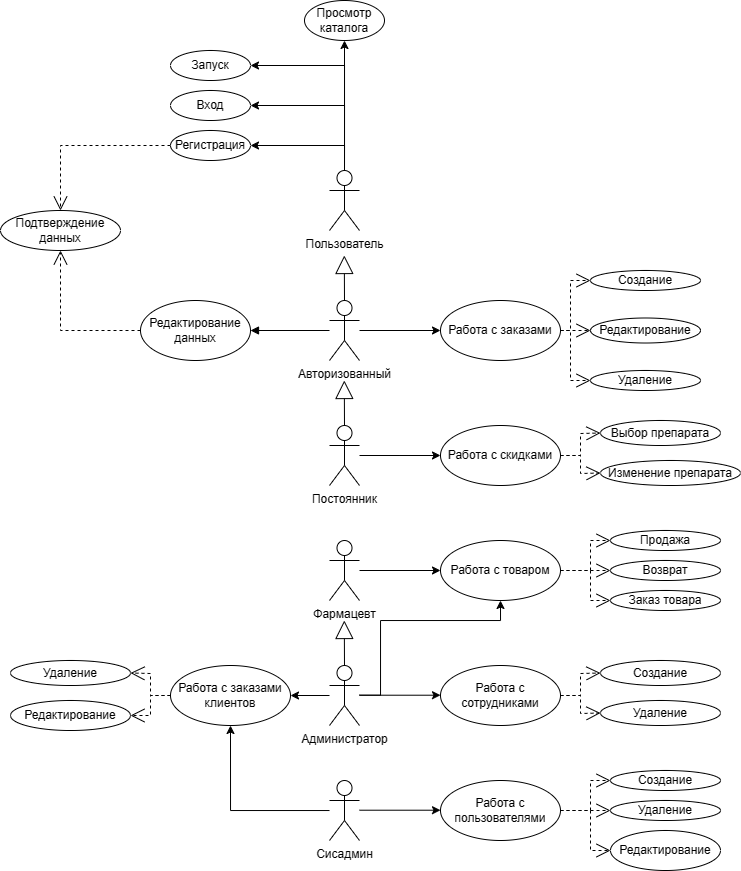

The diagram above was exported from draw.io. Its source (the exported page's mxGraphModel, read from the mxfile embedded in the PNG):
<mxGraphModel dx="983" dy="541" grid="1" gridSize="10" guides="1" tooltips="1" connect="1" arrows="1" fold="1" page="1" pageScale="1" pageWidth="827" pageHeight="1169" math="0" shadow="0">
  <root>
    <mxCell id="0" />
    <mxCell id="1" parent="0" />
    <mxCell id="RJGKVbmpO5gE_CvGG9Wy-58" value="" style="group" vertex="1" connectable="0" parent="1">
      <mxGeometry x="70" y="70" width="740" height="485" as="geometry" />
    </mxCell>
    <mxCell id="RJGKVbmpO5gE_CvGG9Wy-1" value="Пользователь" style="shape=umlActor;verticalLabelPosition=bottom;verticalAlign=top;html=1;outlineConnect=0;" vertex="1" parent="RJGKVbmpO5gE_CvGG9Wy-58">
      <mxGeometry x="329" y="170" width="30" height="60" as="geometry" />
    </mxCell>
    <mxCell id="RJGKVbmpO5gE_CvGG9Wy-2" value="Запуск" style="ellipse;whiteSpace=wrap;html=1;" vertex="1" parent="RJGKVbmpO5gE_CvGG9Wy-58">
      <mxGeometry x="170" y="50" width="80" height="30" as="geometry" />
    </mxCell>
    <mxCell id="RJGKVbmpO5gE_CvGG9Wy-22" style="edgeStyle=orthogonalEdgeStyle;rounded=0;orthogonalLoop=1;jettySize=auto;html=1;exitX=0.5;exitY=0;exitDx=0;exitDy=0;exitPerimeter=0;entryX=1;entryY=0.5;entryDx=0;entryDy=0;" edge="1" parent="RJGKVbmpO5gE_CvGG9Wy-58" source="RJGKVbmpO5gE_CvGG9Wy-1" target="RJGKVbmpO5gE_CvGG9Wy-2">
      <mxGeometry relative="1" as="geometry" />
    </mxCell>
    <mxCell id="RJGKVbmpO5gE_CvGG9Wy-3" value="Вход" style="ellipse;whiteSpace=wrap;html=1;" vertex="1" parent="RJGKVbmpO5gE_CvGG9Wy-58">
      <mxGeometry x="170" y="90" width="80" height="30" as="geometry" />
    </mxCell>
    <mxCell id="RJGKVbmpO5gE_CvGG9Wy-10" style="edgeStyle=orthogonalEdgeStyle;rounded=0;orthogonalLoop=1;jettySize=auto;html=1;exitX=0.5;exitY=0;exitDx=0;exitDy=0;exitPerimeter=0;entryX=1;entryY=0.5;entryDx=0;entryDy=0;" edge="1" parent="RJGKVbmpO5gE_CvGG9Wy-58" source="RJGKVbmpO5gE_CvGG9Wy-1" target="RJGKVbmpO5gE_CvGG9Wy-3">
      <mxGeometry relative="1" as="geometry" />
    </mxCell>
    <mxCell id="RJGKVbmpO5gE_CvGG9Wy-4" value="Регистрация" style="ellipse;whiteSpace=wrap;html=1;" vertex="1" parent="RJGKVbmpO5gE_CvGG9Wy-58">
      <mxGeometry x="170" y="130" width="80" height="30" as="geometry" />
    </mxCell>
    <mxCell id="RJGKVbmpO5gE_CvGG9Wy-12" style="edgeStyle=orthogonalEdgeStyle;rounded=0;orthogonalLoop=1;jettySize=auto;html=1;exitX=0.5;exitY=0;exitDx=0;exitDy=0;exitPerimeter=0;entryX=1;entryY=0.5;entryDx=0;entryDy=0;" edge="1" parent="RJGKVbmpO5gE_CvGG9Wy-58" source="RJGKVbmpO5gE_CvGG9Wy-1" target="RJGKVbmpO5gE_CvGG9Wy-4">
      <mxGeometry relative="1" as="geometry" />
    </mxCell>
    <mxCell id="RJGKVbmpO5gE_CvGG9Wy-5" value="Просмотр каталога" style="ellipse;whiteSpace=wrap;html=1;" vertex="1" parent="RJGKVbmpO5gE_CvGG9Wy-58">
      <mxGeometry x="304" width="80" height="40" as="geometry" />
    </mxCell>
    <mxCell id="RJGKVbmpO5gE_CvGG9Wy-7" style="edgeStyle=orthogonalEdgeStyle;rounded=0;orthogonalLoop=1;jettySize=auto;html=1;entryX=0.5;entryY=1;entryDx=0;entryDy=0;" edge="1" parent="RJGKVbmpO5gE_CvGG9Wy-58" source="RJGKVbmpO5gE_CvGG9Wy-1" target="RJGKVbmpO5gE_CvGG9Wy-5">
      <mxGeometry relative="1" as="geometry" />
    </mxCell>
    <mxCell id="RJGKVbmpO5gE_CvGG9Wy-6" value="Подтверждение данных" style="ellipse;whiteSpace=wrap;html=1;" vertex="1" parent="RJGKVbmpO5gE_CvGG9Wy-58">
      <mxGeometry y="210" width="120" height="40" as="geometry" />
    </mxCell>
    <mxCell id="RJGKVbmpO5gE_CvGG9Wy-19" value="Редактирование данных" style="ellipse;whiteSpace=wrap;html=1;" vertex="1" parent="RJGKVbmpO5gE_CvGG9Wy-58">
      <mxGeometry x="140" y="300" width="110" height="60" as="geometry" />
    </mxCell>
    <mxCell id="RJGKVbmpO5gE_CvGG9Wy-24" value="Авторизованный" style="shape=umlActor;verticalLabelPosition=bottom;verticalAlign=top;html=1;outlineConnect=0;" vertex="1" parent="RJGKVbmpO5gE_CvGG9Wy-58">
      <mxGeometry x="329" y="300" width="30" height="60" as="geometry" />
    </mxCell>
    <mxCell id="RJGKVbmpO5gE_CvGG9Wy-28" value="" style="endArrow=block;endSize=16;endFill=0;html=1;rounded=0;exitX=0.5;exitY=0;exitDx=0;exitDy=0;exitPerimeter=0;" edge="1" parent="RJGKVbmpO5gE_CvGG9Wy-58" source="RJGKVbmpO5gE_CvGG9Wy-24">
      <mxGeometry width="160" relative="1" as="geometry">
        <mxPoint x="343.8" y="285" as="sourcePoint" />
        <mxPoint x="343.8" y="255" as="targetPoint" />
      </mxGeometry>
    </mxCell>
    <mxCell id="RJGKVbmpO5gE_CvGG9Wy-33" value="" style="endArrow=open;endSize=12;dashed=1;html=1;rounded=0;exitX=0;exitY=0.5;exitDx=0;exitDy=0;entryX=0.5;entryY=0;entryDx=0;entryDy=0;" edge="1" parent="RJGKVbmpO5gE_CvGG9Wy-58" source="RJGKVbmpO5gE_CvGG9Wy-4" target="RJGKVbmpO5gE_CvGG9Wy-6">
      <mxGeometry width="160" relative="1" as="geometry">
        <mxPoint x="430" y="240" as="sourcePoint" />
        <mxPoint x="590" y="240" as="targetPoint" />
        <Array as="points">
          <mxPoint x="60" y="145" />
        </Array>
      </mxGeometry>
    </mxCell>
    <mxCell id="RJGKVbmpO5gE_CvGG9Wy-34" value="" style="endArrow=open;endSize=12;dashed=1;html=1;rounded=0;exitX=0;exitY=0.5;exitDx=0;exitDy=0;entryX=0.5;entryY=1;entryDx=0;entryDy=0;" edge="1" parent="RJGKVbmpO5gE_CvGG9Wy-58" source="RJGKVbmpO5gE_CvGG9Wy-19" target="RJGKVbmpO5gE_CvGG9Wy-6">
      <mxGeometry width="160" relative="1" as="geometry">
        <mxPoint x="430" y="240" as="sourcePoint" />
        <mxPoint x="590" y="240" as="targetPoint" />
        <Array as="points">
          <mxPoint x="60" y="330" />
        </Array>
      </mxGeometry>
    </mxCell>
    <mxCell id="RJGKVbmpO5gE_CvGG9Wy-35" value="" style="endArrow=block;endFill=1;html=1;edgeStyle=orthogonalEdgeStyle;align=left;verticalAlign=top;rounded=0;entryX=1;entryY=0.5;entryDx=0;entryDy=0;" edge="1" parent="RJGKVbmpO5gE_CvGG9Wy-58" source="RJGKVbmpO5gE_CvGG9Wy-24" target="RJGKVbmpO5gE_CvGG9Wy-19">
      <mxGeometry x="-1" relative="1" as="geometry">
        <mxPoint x="320" y="310" as="sourcePoint" />
        <mxPoint x="460" y="310" as="targetPoint" />
      </mxGeometry>
    </mxCell>
    <mxCell id="RJGKVbmpO5gE_CvGG9Wy-38" value="Работа с заказами" style="ellipse;whiteSpace=wrap;html=1;" vertex="1" parent="RJGKVbmpO5gE_CvGG9Wy-58">
      <mxGeometry x="440" y="300" width="120" height="60" as="geometry" />
    </mxCell>
    <mxCell id="RJGKVbmpO5gE_CvGG9Wy-37" style="edgeStyle=orthogonalEdgeStyle;rounded=0;orthogonalLoop=1;jettySize=auto;html=1;entryX=0;entryY=0.5;entryDx=0;entryDy=0;" edge="1" parent="RJGKVbmpO5gE_CvGG9Wy-58" source="RJGKVbmpO5gE_CvGG9Wy-24" target="RJGKVbmpO5gE_CvGG9Wy-38">
      <mxGeometry relative="1" as="geometry">
        <mxPoint x="440" y="330" as="targetPoint" />
      </mxGeometry>
    </mxCell>
    <mxCell id="RJGKVbmpO5gE_CvGG9Wy-39" value="" style="endArrow=open;endSize=12;dashed=1;html=1;rounded=0;exitX=1;exitY=0.5;exitDx=0;exitDy=0;entryX=0;entryY=0.5;entryDx=0;entryDy=0;" edge="1" parent="RJGKVbmpO5gE_CvGG9Wy-58" source="RJGKVbmpO5gE_CvGG9Wy-38" target="RJGKVbmpO5gE_CvGG9Wy-40">
      <mxGeometry width="160" relative="1" as="geometry">
        <mxPoint x="540" y="290" as="sourcePoint" />
        <mxPoint x="500" y="230" as="targetPoint" />
        <Array as="points">
          <mxPoint x="570" y="330" />
          <mxPoint x="570" y="280" />
        </Array>
      </mxGeometry>
    </mxCell>
    <mxCell id="RJGKVbmpO5gE_CvGG9Wy-40" value="Создание" style="ellipse;whiteSpace=wrap;html=1;" vertex="1" parent="RJGKVbmpO5gE_CvGG9Wy-58">
      <mxGeometry x="590" y="270" width="110" height="20" as="geometry" />
    </mxCell>
    <mxCell id="RJGKVbmpO5gE_CvGG9Wy-41" value="Редактирование" style="ellipse;whiteSpace=wrap;html=1;" vertex="1" parent="RJGKVbmpO5gE_CvGG9Wy-58">
      <mxGeometry x="590" y="317.5" width="110" height="25" as="geometry" />
    </mxCell>
    <mxCell id="RJGKVbmpO5gE_CvGG9Wy-42" value="Удаление" style="ellipse;whiteSpace=wrap;html=1;" vertex="1" parent="RJGKVbmpO5gE_CvGG9Wy-58">
      <mxGeometry x="590" y="370" width="110" height="20" as="geometry" />
    </mxCell>
    <mxCell id="RJGKVbmpO5gE_CvGG9Wy-46" value="" style="endArrow=open;endSize=12;dashed=1;html=1;rounded=0;exitX=1;exitY=0.5;exitDx=0;exitDy=0;entryX=0;entryY=0.5;entryDx=0;entryDy=0;" edge="1" parent="RJGKVbmpO5gE_CvGG9Wy-58" source="RJGKVbmpO5gE_CvGG9Wy-38" target="RJGKVbmpO5gE_CvGG9Wy-41">
      <mxGeometry width="160" relative="1" as="geometry">
        <mxPoint x="440" y="300" as="sourcePoint" />
        <mxPoint x="600" y="300" as="targetPoint" />
      </mxGeometry>
    </mxCell>
    <mxCell id="RJGKVbmpO5gE_CvGG9Wy-47" value="" style="endArrow=open;endSize=12;dashed=1;html=1;rounded=0;exitX=1;exitY=0.5;exitDx=0;exitDy=0;entryX=0;entryY=0.5;entryDx=0;entryDy=0;" edge="1" parent="RJGKVbmpO5gE_CvGG9Wy-58" source="RJGKVbmpO5gE_CvGG9Wy-38" target="RJGKVbmpO5gE_CvGG9Wy-42">
      <mxGeometry width="160" relative="1" as="geometry">
        <mxPoint x="570" y="340" as="sourcePoint" />
        <mxPoint x="600" y="290" as="targetPoint" />
        <Array as="points">
          <mxPoint x="570" y="330" />
          <mxPoint x="570" y="380" />
        </Array>
      </mxGeometry>
    </mxCell>
    <mxCell id="RJGKVbmpO5gE_CvGG9Wy-50" style="edgeStyle=orthogonalEdgeStyle;rounded=0;orthogonalLoop=1;jettySize=auto;html=1;" edge="1" parent="RJGKVbmpO5gE_CvGG9Wy-58" source="RJGKVbmpO5gE_CvGG9Wy-48">
      <mxGeometry relative="1" as="geometry">
        <mxPoint x="440" y="455" as="targetPoint" />
      </mxGeometry>
    </mxCell>
    <mxCell id="RJGKVbmpO5gE_CvGG9Wy-48" value="Постоянник" style="shape=umlActor;verticalLabelPosition=bottom;verticalAlign=top;html=1;outlineConnect=0;" vertex="1" parent="RJGKVbmpO5gE_CvGG9Wy-58">
      <mxGeometry x="329" y="425" width="30" height="60" as="geometry" />
    </mxCell>
    <mxCell id="RJGKVbmpO5gE_CvGG9Wy-49" value="" style="endArrow=block;endSize=16;endFill=0;html=1;rounded=0;exitX=0.5;exitY=0;exitDx=0;exitDy=0;exitPerimeter=0;" edge="1" parent="RJGKVbmpO5gE_CvGG9Wy-58" source="RJGKVbmpO5gE_CvGG9Wy-48">
      <mxGeometry width="160" relative="1" as="geometry">
        <mxPoint x="343.8" y="410" as="sourcePoint" />
        <mxPoint x="343.8" y="380" as="targetPoint" />
      </mxGeometry>
    </mxCell>
    <mxCell id="RJGKVbmpO5gE_CvGG9Wy-51" value="Работа с скидками" style="ellipse;whiteSpace=wrap;html=1;" vertex="1" parent="RJGKVbmpO5gE_CvGG9Wy-58">
      <mxGeometry x="440" y="425" width="120" height="60" as="geometry" />
    </mxCell>
    <mxCell id="RJGKVbmpO5gE_CvGG9Wy-53" value="Выбор препарата" style="ellipse;whiteSpace=wrap;html=1;" vertex="1" parent="RJGKVbmpO5gE_CvGG9Wy-58">
      <mxGeometry x="600" y="420" width="120" height="25" as="geometry" />
    </mxCell>
    <mxCell id="RJGKVbmpO5gE_CvGG9Wy-55" value="" style="endArrow=open;endSize=12;dashed=1;html=1;rounded=0;exitX=1;exitY=0.5;exitDx=0;exitDy=0;entryX=0;entryY=0.5;entryDx=0;entryDy=0;" edge="1" parent="RJGKVbmpO5gE_CvGG9Wy-58" source="RJGKVbmpO5gE_CvGG9Wy-51" target="RJGKVbmpO5gE_CvGG9Wy-53">
      <mxGeometry width="160" relative="1" as="geometry">
        <mxPoint x="570" y="467.5" as="sourcePoint" />
        <mxPoint x="600" y="517.5" as="targetPoint" />
        <Array as="points">
          <mxPoint x="580" y="455" />
          <mxPoint x="580" y="433" />
        </Array>
      </mxGeometry>
    </mxCell>
    <mxCell id="RJGKVbmpO5gE_CvGG9Wy-56" value="Изменение препарата" style="ellipse;whiteSpace=wrap;html=1;" vertex="1" parent="RJGKVbmpO5gE_CvGG9Wy-58">
      <mxGeometry x="600" y="460" width="140" height="25" as="geometry" />
    </mxCell>
    <mxCell id="RJGKVbmpO5gE_CvGG9Wy-57" value="" style="endArrow=open;endSize=12;dashed=1;html=1;rounded=0;exitX=1;exitY=0.5;exitDx=0;exitDy=0;entryX=0;entryY=0.5;entryDx=0;entryDy=0;" edge="1" parent="RJGKVbmpO5gE_CvGG9Wy-58" source="RJGKVbmpO5gE_CvGG9Wy-51" target="RJGKVbmpO5gE_CvGG9Wy-56">
      <mxGeometry width="160" relative="1" as="geometry">
        <mxPoint x="570" y="465" as="sourcePoint" />
        <mxPoint x="610" y="443" as="targetPoint" />
        <Array as="points">
          <mxPoint x="580" y="455" />
          <mxPoint x="580" y="473" />
        </Array>
      </mxGeometry>
    </mxCell>
    <mxCell id="RJGKVbmpO5gE_CvGG9Wy-60" value="Фармацевт" style="shape=umlActor;verticalLabelPosition=bottom;verticalAlign=top;html=1;outlineConnect=0;" vertex="1" parent="1">
      <mxGeometry x="399" y="610" width="30" height="60" as="geometry" />
    </mxCell>
    <mxCell id="RJGKVbmpO5gE_CvGG9Wy-62" style="edgeStyle=orthogonalEdgeStyle;rounded=0;orthogonalLoop=1;jettySize=auto;html=1;" edge="1" parent="1">
      <mxGeometry relative="1" as="geometry">
        <mxPoint x="510" y="640" as="targetPoint" />
        <mxPoint x="429" y="640" as="sourcePoint" />
      </mxGeometry>
    </mxCell>
    <mxCell id="RJGKVbmpO5gE_CvGG9Wy-63" value="Работа с товаром" style="ellipse;whiteSpace=wrap;html=1;" vertex="1" parent="1">
      <mxGeometry x="510" y="610" width="120" height="60" as="geometry" />
    </mxCell>
    <mxCell id="RJGKVbmpO5gE_CvGG9Wy-64" value="" style="endArrow=open;endSize=12;dashed=1;html=1;rounded=0;exitX=1;exitY=0.5;exitDx=0;exitDy=0;entryX=0;entryY=0.5;entryDx=0;entryDy=0;" edge="1" parent="1" target="RJGKVbmpO5gE_CvGG9Wy-65" source="RJGKVbmpO5gE_CvGG9Wy-63">
      <mxGeometry width="160" relative="1" as="geometry">
        <mxPoint x="650" y="640" as="sourcePoint" />
        <mxPoint x="590" y="540" as="targetPoint" />
        <Array as="points">
          <mxPoint x="660" y="640" />
          <mxPoint x="660" y="610" />
        </Array>
      </mxGeometry>
    </mxCell>
    <mxCell id="RJGKVbmpO5gE_CvGG9Wy-65" value="Продажа" style="ellipse;whiteSpace=wrap;html=1;" vertex="1" parent="1">
      <mxGeometry x="680" y="600" width="110" height="20" as="geometry" />
    </mxCell>
    <mxCell id="RJGKVbmpO5gE_CvGG9Wy-66" value="Возврат" style="ellipse;whiteSpace=wrap;html=1;" vertex="1" parent="1">
      <mxGeometry x="680" y="630" width="110" height="20" as="geometry" />
    </mxCell>
    <mxCell id="RJGKVbmpO5gE_CvGG9Wy-72" value="" style="endArrow=open;endSize=12;dashed=1;html=1;rounded=0;exitX=1;exitY=0.5;exitDx=0;exitDy=0;entryX=0;entryY=0.5;entryDx=0;entryDy=0;" edge="1" parent="1" source="RJGKVbmpO5gE_CvGG9Wy-63" target="RJGKVbmpO5gE_CvGG9Wy-66">
      <mxGeometry width="160" relative="1" as="geometry">
        <mxPoint x="640" y="650" as="sourcePoint" />
        <mxPoint x="690" y="600" as="targetPoint" />
        <Array as="points">
          <mxPoint x="660" y="640" />
        </Array>
      </mxGeometry>
    </mxCell>
    <mxCell id="RJGKVbmpO5gE_CvGG9Wy-102" style="edgeStyle=orthogonalEdgeStyle;rounded=0;orthogonalLoop=1;jettySize=auto;html=1;entryX=1;entryY=0.5;entryDx=0;entryDy=0;" edge="1" parent="1" source="RJGKVbmpO5gE_CvGG9Wy-73" target="RJGKVbmpO5gE_CvGG9Wy-101">
      <mxGeometry relative="1" as="geometry" />
    </mxCell>
    <mxCell id="RJGKVbmpO5gE_CvGG9Wy-73" value="Администратор" style="shape=umlActor;verticalLabelPosition=bottom;verticalAlign=top;html=1;outlineConnect=0;" vertex="1" parent="1">
      <mxGeometry x="399" y="735" width="30" height="60" as="geometry" />
    </mxCell>
    <mxCell id="RJGKVbmpO5gE_CvGG9Wy-74" value="" style="endArrow=block;endSize=16;endFill=0;html=1;rounded=0;exitX=0.5;exitY=0;exitDx=0;exitDy=0;exitPerimeter=0;" edge="1" parent="1" source="RJGKVbmpO5gE_CvGG9Wy-73">
      <mxGeometry width="160" relative="1" as="geometry">
        <mxPoint x="413.8" y="720" as="sourcePoint" />
        <mxPoint x="413.8" y="690" as="targetPoint" />
      </mxGeometry>
    </mxCell>
    <mxCell id="RJGKVbmpO5gE_CvGG9Wy-75" value="Заказ товара" style="ellipse;whiteSpace=wrap;html=1;" vertex="1" parent="1">
      <mxGeometry x="680" y="660" width="110" height="20" as="geometry" />
    </mxCell>
    <mxCell id="RJGKVbmpO5gE_CvGG9Wy-76" value="" style="endArrow=open;endSize=12;dashed=1;html=1;rounded=0;entryX=0;entryY=0.5;entryDx=0;entryDy=0;" edge="1" parent="1" target="RJGKVbmpO5gE_CvGG9Wy-75">
      <mxGeometry width="160" relative="1" as="geometry">
        <mxPoint x="660" y="640" as="sourcePoint" />
        <mxPoint x="670" y="690" as="targetPoint" />
        <Array as="points">
          <mxPoint x="660" y="670" />
        </Array>
      </mxGeometry>
    </mxCell>
    <mxCell id="RJGKVbmpO5gE_CvGG9Wy-77" style="edgeStyle=orthogonalEdgeStyle;rounded=0;orthogonalLoop=1;jettySize=auto;html=1;entryX=0.5;entryY=1;entryDx=0;entryDy=0;" edge="1" parent="1" target="RJGKVbmpO5gE_CvGG9Wy-63">
      <mxGeometry relative="1" as="geometry">
        <mxPoint x="510" y="764.71" as="targetPoint" />
        <mxPoint x="429" y="764.71" as="sourcePoint" />
        <Array as="points">
          <mxPoint x="450" y="765" />
          <mxPoint x="450" y="690" />
          <mxPoint x="570" y="690" />
        </Array>
      </mxGeometry>
    </mxCell>
    <mxCell id="RJGKVbmpO5gE_CvGG9Wy-79" value="Работа с сотрудниками" style="ellipse;whiteSpace=wrap;html=1;" vertex="1" parent="1">
      <mxGeometry x="510" y="735" width="120" height="60" as="geometry" />
    </mxCell>
    <mxCell id="RJGKVbmpO5gE_CvGG9Wy-82" style="edgeStyle=orthogonalEdgeStyle;rounded=0;orthogonalLoop=1;jettySize=auto;html=1;" edge="1" parent="1">
      <mxGeometry relative="1" as="geometry">
        <mxPoint x="510" y="764.71" as="targetPoint" />
        <mxPoint x="429" y="764.71" as="sourcePoint" />
      </mxGeometry>
    </mxCell>
    <mxCell id="RJGKVbmpO5gE_CvGG9Wy-88" value="Создание" style="ellipse;whiteSpace=wrap;html=1;" vertex="1" parent="1">
      <mxGeometry x="670" y="730" width="120" height="25" as="geometry" />
    </mxCell>
    <mxCell id="RJGKVbmpO5gE_CvGG9Wy-89" value="" style="endArrow=open;endSize=12;dashed=1;html=1;rounded=0;exitX=1;exitY=0.5;exitDx=0;exitDy=0;entryX=0;entryY=0.5;entryDx=0;entryDy=0;" edge="1" parent="1" target="RJGKVbmpO5gE_CvGG9Wy-88">
      <mxGeometry width="160" relative="1" as="geometry">
        <mxPoint x="630" y="765" as="sourcePoint" />
        <mxPoint x="670" y="827.5" as="targetPoint" />
        <Array as="points">
          <mxPoint x="650" y="765" />
          <mxPoint x="650" y="743" />
        </Array>
      </mxGeometry>
    </mxCell>
    <mxCell id="RJGKVbmpO5gE_CvGG9Wy-90" value="Удаление" style="ellipse;whiteSpace=wrap;html=1;" vertex="1" parent="1">
      <mxGeometry x="670" y="770" width="120" height="25" as="geometry" />
    </mxCell>
    <mxCell id="RJGKVbmpO5gE_CvGG9Wy-91" value="" style="endArrow=open;endSize=12;dashed=1;html=1;rounded=0;exitX=1;exitY=0.5;exitDx=0;exitDy=0;entryX=0;entryY=0.5;entryDx=0;entryDy=0;" edge="1" parent="1" target="RJGKVbmpO5gE_CvGG9Wy-90">
      <mxGeometry width="160" relative="1" as="geometry">
        <mxPoint x="630" y="765" as="sourcePoint" />
        <mxPoint x="680" y="753" as="targetPoint" />
        <Array as="points">
          <mxPoint x="650" y="765" />
          <mxPoint x="650" y="783" />
        </Array>
      </mxGeometry>
    </mxCell>
    <mxCell id="RJGKVbmpO5gE_CvGG9Wy-108" style="edgeStyle=orthogonalEdgeStyle;rounded=0;orthogonalLoop=1;jettySize=auto;html=1;entryX=0.5;entryY=1;entryDx=0;entryDy=0;" edge="1" parent="1" source="RJGKVbmpO5gE_CvGG9Wy-92" target="RJGKVbmpO5gE_CvGG9Wy-101">
      <mxGeometry relative="1" as="geometry" />
    </mxCell>
    <mxCell id="RJGKVbmpO5gE_CvGG9Wy-92" value="Сисадмин" style="shape=umlActor;verticalLabelPosition=bottom;verticalAlign=top;html=1;outlineConnect=0;" vertex="1" parent="1">
      <mxGeometry x="399" y="850" width="30" height="60" as="geometry" />
    </mxCell>
    <mxCell id="RJGKVbmpO5gE_CvGG9Wy-93" style="edgeStyle=orthogonalEdgeStyle;rounded=0;orthogonalLoop=1;jettySize=auto;html=1;" edge="1" parent="1">
      <mxGeometry relative="1" as="geometry">
        <mxPoint x="510" y="879.71" as="targetPoint" />
        <mxPoint x="429" y="879.71" as="sourcePoint" />
      </mxGeometry>
    </mxCell>
    <mxCell id="RJGKVbmpO5gE_CvGG9Wy-94" value="Работа с пользователями" style="ellipse;whiteSpace=wrap;html=1;" vertex="1" parent="1">
      <mxGeometry x="510" y="850" width="120" height="60" as="geometry" />
    </mxCell>
    <mxCell id="RJGKVbmpO5gE_CvGG9Wy-95" value="" style="endArrow=open;endSize=12;dashed=1;html=1;rounded=0;exitX=1;exitY=0.5;exitDx=0;exitDy=0;entryX=0;entryY=0.5;entryDx=0;entryDy=0;" edge="1" parent="1" target="RJGKVbmpO5gE_CvGG9Wy-96">
      <mxGeometry width="160" relative="1" as="geometry">
        <mxPoint x="630" y="880" as="sourcePoint" />
        <mxPoint x="590" y="780" as="targetPoint" />
        <Array as="points">
          <mxPoint x="660" y="880" />
          <mxPoint x="660" y="850" />
        </Array>
      </mxGeometry>
    </mxCell>
    <mxCell id="RJGKVbmpO5gE_CvGG9Wy-96" value="Создание" style="ellipse;whiteSpace=wrap;html=1;" vertex="1" parent="1">
      <mxGeometry x="680" y="840" width="110" height="20" as="geometry" />
    </mxCell>
    <mxCell id="RJGKVbmpO5gE_CvGG9Wy-97" value="Удаление" style="ellipse;whiteSpace=wrap;html=1;" vertex="1" parent="1">
      <mxGeometry x="680" y="870" width="110" height="20" as="geometry" />
    </mxCell>
    <mxCell id="RJGKVbmpO5gE_CvGG9Wy-98" value="" style="endArrow=open;endSize=12;dashed=1;html=1;rounded=0;exitX=1;exitY=0.5;exitDx=0;exitDy=0;entryX=0;entryY=0.5;entryDx=0;entryDy=0;" edge="1" parent="1" target="RJGKVbmpO5gE_CvGG9Wy-97">
      <mxGeometry width="160" relative="1" as="geometry">
        <mxPoint x="630" y="880" as="sourcePoint" />
        <mxPoint x="690" y="840" as="targetPoint" />
        <Array as="points">
          <mxPoint x="660" y="880" />
        </Array>
      </mxGeometry>
    </mxCell>
    <mxCell id="RJGKVbmpO5gE_CvGG9Wy-99" value="Редактирование" style="ellipse;whiteSpace=wrap;html=1;" vertex="1" parent="1">
      <mxGeometry x="680" y="900" width="110" height="40" as="geometry" />
    </mxCell>
    <mxCell id="RJGKVbmpO5gE_CvGG9Wy-100" value="" style="endArrow=open;endSize=12;dashed=1;html=1;rounded=0;entryX=0;entryY=0.5;entryDx=0;entryDy=0;" edge="1" parent="1" target="RJGKVbmpO5gE_CvGG9Wy-99">
      <mxGeometry width="160" relative="1" as="geometry">
        <mxPoint x="660" y="880" as="sourcePoint" />
        <mxPoint x="670" y="930" as="targetPoint" />
        <Array as="points">
          <mxPoint x="660" y="920" />
        </Array>
      </mxGeometry>
    </mxCell>
    <mxCell id="RJGKVbmpO5gE_CvGG9Wy-101" value="Работа с заказами клиентов" style="ellipse;whiteSpace=wrap;html=1;" vertex="1" parent="1">
      <mxGeometry x="240" y="735" width="120" height="60" as="geometry" />
    </mxCell>
    <mxCell id="RJGKVbmpO5gE_CvGG9Wy-103" value="Удаление" style="ellipse;whiteSpace=wrap;html=1;" vertex="1" parent="1">
      <mxGeometry x="80" y="730" width="120" height="25" as="geometry" />
    </mxCell>
    <mxCell id="RJGKVbmpO5gE_CvGG9Wy-105" value="Редактирование" style="ellipse;whiteSpace=wrap;html=1;" vertex="1" parent="1">
      <mxGeometry x="80" y="770" width="120" height="30" as="geometry" />
    </mxCell>
    <mxCell id="RJGKVbmpO5gE_CvGG9Wy-106" value="" style="endArrow=open;endSize=12;dashed=1;html=1;rounded=0;exitX=0;exitY=0.5;exitDx=0;exitDy=0;entryX=1;entryY=0.5;entryDx=0;entryDy=0;" edge="1" parent="1" target="RJGKVbmpO5gE_CvGG9Wy-105" source="RJGKVbmpO5gE_CvGG9Wy-101">
      <mxGeometry width="160" relative="1" as="geometry">
        <mxPoint x="70" y="745" as="sourcePoint" />
        <mxPoint x="120" y="733" as="targetPoint" />
        <Array as="points">
          <mxPoint x="220" y="765" />
          <mxPoint x="220" y="785" />
        </Array>
      </mxGeometry>
    </mxCell>
    <mxCell id="RJGKVbmpO5gE_CvGG9Wy-107" value="" style="endArrow=open;endSize=12;dashed=1;html=1;rounded=0;exitX=0;exitY=0.5;exitDx=0;exitDy=0;entryX=1;entryY=0.5;entryDx=0;entryDy=0;" edge="1" parent="1" source="RJGKVbmpO5gE_CvGG9Wy-101" target="RJGKVbmpO5gE_CvGG9Wy-103">
      <mxGeometry width="160" relative="1" as="geometry">
        <mxPoint x="250" y="775" as="sourcePoint" />
        <mxPoint x="210" y="815" as="targetPoint" />
        <Array as="points">
          <mxPoint x="220" y="765" />
          <mxPoint x="220" y="743" />
        </Array>
      </mxGeometry>
    </mxCell>
  </root>
</mxGraphModel>